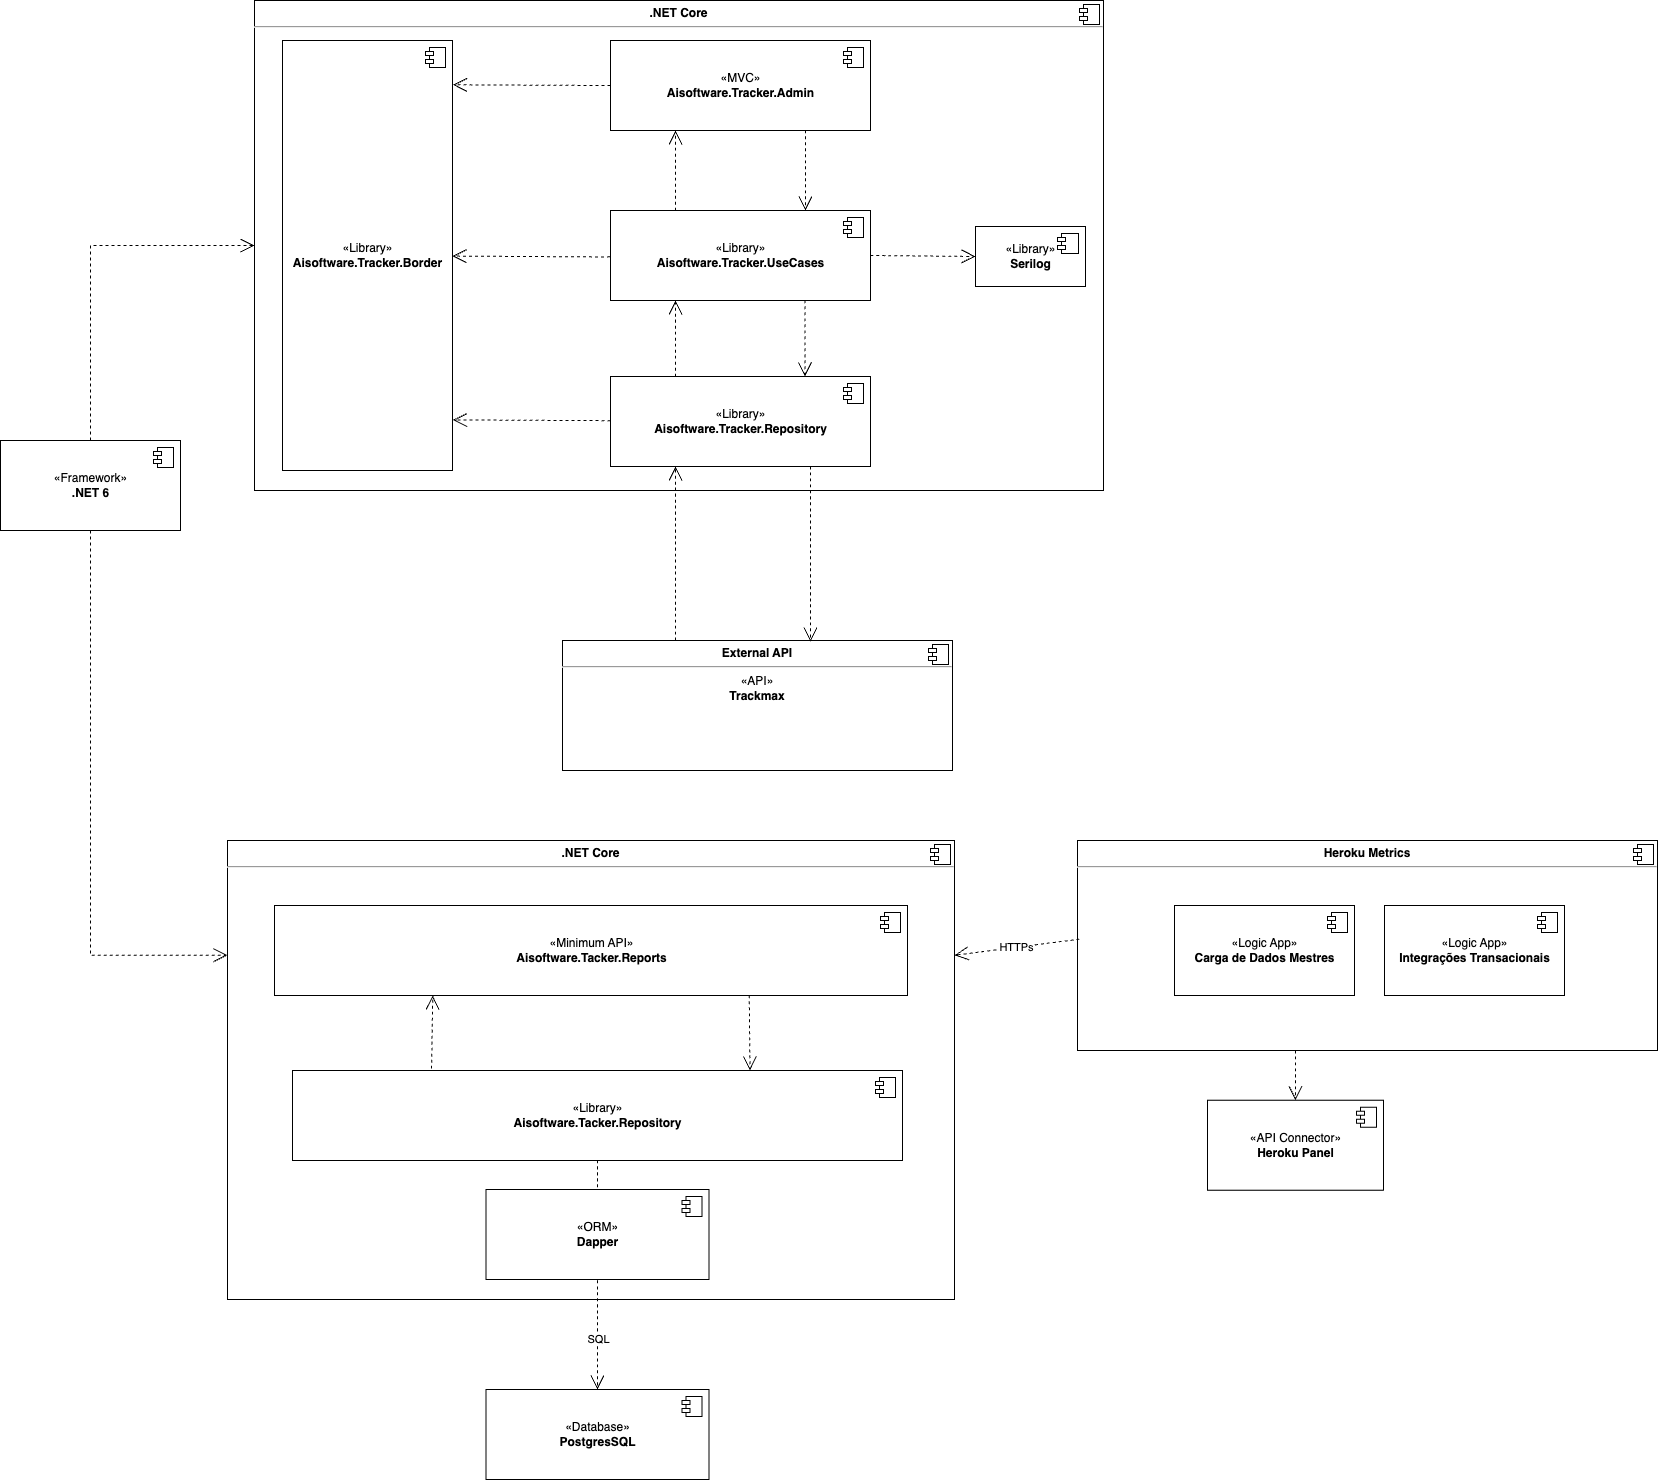

The diagram above was exported from draw.io. Its source (the exported page's mxGraphModel, read from the mxfile embedded in the PNG):
<mxGraphModel dx="3005" dy="1873" grid="1" gridSize="10" guides="1" tooltips="1" connect="1" arrows="1" fold="1" page="1" pageScale="1" pageWidth="827" pageHeight="1169" math="0" shadow="0">
  <root>
    <mxCell id="c47psYwGK_b_bgS3zC2b-0" />
    <mxCell id="c47psYwGK_b_bgS3zC2b-1" parent="c47psYwGK_b_bgS3zC2b-0" />
    <mxCell id="ut4ErG-Jgs944pZAjtuI-10" value="&lt;p style=&quot;margin: 0px ; margin-top: 6px ; text-align: center&quot;&gt;&lt;b&gt;.NET Core&lt;/b&gt;&lt;/p&gt;&lt;hr&gt;&lt;p style=&quot;margin: 0px ; margin-left: 8px&quot;&gt;&lt;br&gt;&lt;/p&gt;" style="align=left;overflow=fill;html=1;dropTarget=0;" parent="c47psYwGK_b_bgS3zC2b-1" vertex="1">
      <mxGeometry x="-1400" y="-1169" width="849" height="490" as="geometry" />
    </mxCell>
    <mxCell id="ut4ErG-Jgs944pZAjtuI-11" value="" style="shape=component;jettyWidth=8;jettyHeight=4;" parent="ut4ErG-Jgs944pZAjtuI-10" vertex="1">
      <mxGeometry x="1" width="20" height="20" relative="1" as="geometry">
        <mxPoint x="-24" y="4" as="offset" />
      </mxGeometry>
    </mxCell>
    <mxCell id="ut4ErG-Jgs944pZAjtuI-4" value="«MVC»&lt;br&gt;&lt;b&gt;Aisoftware.Tracker.Admin&lt;/b&gt;" style="html=1;dropTarget=0;" parent="c47psYwGK_b_bgS3zC2b-1" vertex="1">
      <mxGeometry x="-1044" y="-1129" width="260" height="90" as="geometry" />
    </mxCell>
    <mxCell id="ut4ErG-Jgs944pZAjtuI-5" value="" style="shape=module;jettyWidth=8;jettyHeight=4;" parent="ut4ErG-Jgs944pZAjtuI-4" vertex="1">
      <mxGeometry x="1" width="20" height="20" relative="1" as="geometry">
        <mxPoint x="-27" y="7" as="offset" />
      </mxGeometry>
    </mxCell>
    <mxCell id="ut4ErG-Jgs944pZAjtuI-12" value="«Framework»&lt;br&gt;&lt;b&gt;.NET 6&lt;/b&gt;" style="html=1;dropTarget=0;" parent="c47psYwGK_b_bgS3zC2b-1" vertex="1">
      <mxGeometry x="-1654" y="-729" width="180" height="90" as="geometry" />
    </mxCell>
    <mxCell id="ut4ErG-Jgs944pZAjtuI-13" value="" style="shape=module;jettyWidth=8;jettyHeight=4;" parent="ut4ErG-Jgs944pZAjtuI-12" vertex="1">
      <mxGeometry x="1" width="20" height="20" relative="1" as="geometry">
        <mxPoint x="-27" y="7" as="offset" />
      </mxGeometry>
    </mxCell>
    <mxCell id="ut4ErG-Jgs944pZAjtuI-15" value="" style="endArrow=open;endSize=12;dashed=1;html=1;rounded=0;exitX=0.5;exitY=0;exitDx=0;exitDy=0;edgeStyle=orthogonalEdgeStyle;entryX=0;entryY=0.5;entryDx=0;entryDy=0;" parent="c47psYwGK_b_bgS3zC2b-1" source="ut4ErG-Jgs944pZAjtuI-12" target="ut4ErG-Jgs944pZAjtuI-10" edge="1">
      <mxGeometry width="160" relative="1" as="geometry">
        <mxPoint x="-1364" y="-964" as="sourcePoint" />
        <mxPoint x="-1244" y="-964.5" as="targetPoint" />
      </mxGeometry>
    </mxCell>
    <mxCell id="ut4ErG-Jgs944pZAjtuI-16" value="«Library»&lt;br&gt;&lt;b&gt;Aisoftware.Tracker.Border&lt;/b&gt;" style="html=1;dropTarget=0;direction=south;" parent="c47psYwGK_b_bgS3zC2b-1" vertex="1">
      <mxGeometry x="-1372" y="-1129" width="170" height="430" as="geometry" />
    </mxCell>
    <mxCell id="ut4ErG-Jgs944pZAjtuI-17" value="" style="shape=module;jettyWidth=8;jettyHeight=4;" parent="ut4ErG-Jgs944pZAjtuI-16" vertex="1">
      <mxGeometry x="1" width="20" height="20" relative="1" as="geometry">
        <mxPoint x="-27" y="7" as="offset" />
      </mxGeometry>
    </mxCell>
    <mxCell id="ut4ErG-Jgs944pZAjtuI-33" value="&lt;p style=&quot;margin: 0px ; margin-top: 6px ; text-align: center&quot;&gt;&lt;b&gt;.NET Core&lt;/b&gt;&lt;/p&gt;&lt;hr&gt;&lt;p style=&quot;margin: 0px ; margin-left: 8px&quot;&gt;&lt;br&gt;&lt;/p&gt;" style="align=left;overflow=fill;html=1;dropTarget=0;" parent="c47psYwGK_b_bgS3zC2b-1" vertex="1">
      <mxGeometry x="-1427" y="-329" width="727" height="459" as="geometry" />
    </mxCell>
    <mxCell id="ut4ErG-Jgs944pZAjtuI-34" value="" style="shape=component;jettyWidth=8;jettyHeight=4;" parent="ut4ErG-Jgs944pZAjtuI-33" vertex="1">
      <mxGeometry x="1" width="20" height="20" relative="1" as="geometry">
        <mxPoint x="-24" y="4" as="offset" />
      </mxGeometry>
    </mxCell>
    <mxCell id="ut4ErG-Jgs944pZAjtuI-26" value="«Minimum API»&lt;br&gt;&lt;b&gt;Aisoftware.Tacker.Reports&lt;/b&gt;" style="html=1;dropTarget=0;" parent="c47psYwGK_b_bgS3zC2b-1" vertex="1">
      <mxGeometry x="-1380" y="-264" width="633" height="90" as="geometry" />
    </mxCell>
    <mxCell id="ut4ErG-Jgs944pZAjtuI-27" value="" style="shape=module;jettyWidth=8;jettyHeight=4;" parent="ut4ErG-Jgs944pZAjtuI-26" vertex="1">
      <mxGeometry x="1" width="20" height="20" relative="1" as="geometry">
        <mxPoint x="-27" y="7" as="offset" />
      </mxGeometry>
    </mxCell>
    <mxCell id="ut4ErG-Jgs944pZAjtuI-41" value="" style="endArrow=open;endSize=12;dashed=1;html=1;rounded=0;labelBackgroundColor=#FFFFFF;curved=1;exitX=0.75;exitY=1;exitDx=0;exitDy=0;entryX=0.75;entryY=0;entryDx=0;entryDy=0;" parent="c47psYwGK_b_bgS3zC2b-1" source="ut4ErG-Jgs944pZAjtuI-26" target="ut4ErG-Jgs944pZAjtuI-46" edge="1">
      <mxGeometry width="160" relative="1" as="geometry">
        <mxPoint x="-1597" y="-99" as="sourcePoint" />
        <mxPoint x="-807.96" y="62.68000000000029" as="targetPoint" />
      </mxGeometry>
    </mxCell>
    <mxCell id="ut4ErG-Jgs944pZAjtuI-42" value="" style="endArrow=open;endSize=12;dashed=1;html=1;rounded=0;labelBackgroundColor=#FFFFFF;curved=1;entryX=0.25;entryY=1;entryDx=0;entryDy=0;exitX=0.228;exitY=-0.022;exitDx=0;exitDy=0;exitPerimeter=0;" parent="c47psYwGK_b_bgS3zC2b-1" source="ut4ErG-Jgs944pZAjtuI-46" target="ut4ErG-Jgs944pZAjtuI-26" edge="1">
      <mxGeometry width="160" relative="1" as="geometry">
        <mxPoint x="-1222" y="151" as="sourcePoint" />
        <mxPoint x="-1221.75" y="-174" as="targetPoint" />
      </mxGeometry>
    </mxCell>
    <mxCell id="ut4ErG-Jgs944pZAjtuI-46" value="«Library»&lt;br&gt;&lt;b&gt;Aisoftware.Tacker.Repository&lt;/b&gt;" style="html=1;dropTarget=0;" parent="c47psYwGK_b_bgS3zC2b-1" vertex="1">
      <mxGeometry x="-1362" y="-99" width="610" height="90" as="geometry" />
    </mxCell>
    <mxCell id="ut4ErG-Jgs944pZAjtuI-47" value="" style="shape=module;jettyWidth=8;jettyHeight=4;" parent="ut4ErG-Jgs944pZAjtuI-46" vertex="1">
      <mxGeometry x="1" width="20" height="20" relative="1" as="geometry">
        <mxPoint x="-27" y="7" as="offset" />
      </mxGeometry>
    </mxCell>
    <mxCell id="ut4ErG-Jgs944pZAjtuI-52" value="«Database»&lt;br&gt;&lt;b&gt;PostgresSQL&lt;/b&gt;" style="html=1;dropTarget=0;" parent="c47psYwGK_b_bgS3zC2b-1" vertex="1">
      <mxGeometry x="-1168.5" y="219.99999999999994" width="223" height="90" as="geometry" />
    </mxCell>
    <mxCell id="ut4ErG-Jgs944pZAjtuI-53" value="" style="shape=module;jettyWidth=8;jettyHeight=4;" parent="ut4ErG-Jgs944pZAjtuI-52" vertex="1">
      <mxGeometry x="1" width="20" height="20" relative="1" as="geometry">
        <mxPoint x="-27" y="7" as="offset" />
      </mxGeometry>
    </mxCell>
    <mxCell id="ut4ErG-Jgs944pZAjtuI-56" value="" style="endArrow=open;endSize=12;dashed=1;html=1;rounded=0;labelBackgroundColor=#FFFFFF;curved=1;entryX=0.5;entryY=0;entryDx=0;entryDy=0;" parent="c47psYwGK_b_bgS3zC2b-1" source="ut4ErG-Jgs944pZAjtuI-46" target="ut4ErG-Jgs944pZAjtuI-52" edge="1">
      <mxGeometry width="160" relative="1" as="geometry">
        <mxPoint x="-1216" y="231" as="sourcePoint" />
        <mxPoint x="-1215.5" y="366" as="targetPoint" />
      </mxGeometry>
    </mxCell>
    <mxCell id="-NJKTA8NoDlJDGtDl7cI-10" value="SQL" style="edgeLabel;html=1;align=center;verticalAlign=middle;resizable=0;points=[];" vertex="1" connectable="0" parent="ut4ErG-Jgs944pZAjtuI-56">
      <mxGeometry x="0.2089" y="-6" relative="1" as="geometry">
        <mxPoint x="6" y="40" as="offset" />
      </mxGeometry>
    </mxCell>
    <mxCell id="ut4ErG-Jgs944pZAjtuI-59" value="" style="endArrow=open;endSize=12;dashed=1;html=1;rounded=0;exitX=0.5;exitY=1;exitDx=0;exitDy=0;entryX=0;entryY=0.25;entryDx=0;entryDy=0;edgeStyle=orthogonalEdgeStyle;" parent="c47psYwGK_b_bgS3zC2b-1" source="ut4ErG-Jgs944pZAjtuI-12" target="ut4ErG-Jgs944pZAjtuI-33" edge="1">
      <mxGeometry width="160" relative="1" as="geometry">
        <mxPoint x="-1504" y="-859" as="sourcePoint" />
        <mxPoint x="-1314" y="-474" as="targetPoint" />
      </mxGeometry>
    </mxCell>
    <mxCell id="ut4ErG-Jgs944pZAjtuI-60" value="«Library»&lt;br&gt;&lt;b&gt;Aisoftware.Tracker.Repository&lt;/b&gt;" style="html=1;dropTarget=0;" parent="c47psYwGK_b_bgS3zC2b-1" vertex="1">
      <mxGeometry x="-1044" y="-793" width="260" height="90" as="geometry" />
    </mxCell>
    <mxCell id="ut4ErG-Jgs944pZAjtuI-61" value="" style="shape=module;jettyWidth=8;jettyHeight=4;" parent="ut4ErG-Jgs944pZAjtuI-60" vertex="1">
      <mxGeometry x="1" width="20" height="20" relative="1" as="geometry">
        <mxPoint x="-27" y="7" as="offset" />
      </mxGeometry>
    </mxCell>
    <mxCell id="ut4ErG-Jgs944pZAjtuI-63" value="«Library»&lt;br&gt;&lt;b&gt;Aisoftware.Tracker.UseCases&lt;/b&gt;" style="html=1;dropTarget=0;" parent="c47psYwGK_b_bgS3zC2b-1" vertex="1">
      <mxGeometry x="-1044" y="-959" width="260" height="90" as="geometry" />
    </mxCell>
    <mxCell id="ut4ErG-Jgs944pZAjtuI-64" value="" style="shape=module;jettyWidth=8;jettyHeight=4;" parent="ut4ErG-Jgs944pZAjtuI-63" vertex="1">
      <mxGeometry x="1" width="20" height="20" relative="1" as="geometry">
        <mxPoint x="-27" y="7" as="offset" />
      </mxGeometry>
    </mxCell>
    <mxCell id="ut4ErG-Jgs944pZAjtuI-76" value="&lt;p style=&quot;margin: 0px ; margin-top: 6px ; text-align: center&quot;&gt;&lt;b&gt;Heroku Metrics&lt;/b&gt;&lt;/p&gt;&lt;hr&gt;&lt;p style=&quot;margin: 0px ; margin-left: 8px&quot;&gt;&lt;br&gt;&lt;/p&gt;" style="align=left;overflow=fill;html=1;dropTarget=0;" parent="c47psYwGK_b_bgS3zC2b-1" vertex="1">
      <mxGeometry x="-577" y="-329" width="580" height="210" as="geometry" />
    </mxCell>
    <mxCell id="ut4ErG-Jgs944pZAjtuI-77" value="" style="shape=component;jettyWidth=8;jettyHeight=4;" parent="ut4ErG-Jgs944pZAjtuI-76" vertex="1">
      <mxGeometry x="1" width="20" height="20" relative="1" as="geometry">
        <mxPoint x="-24" y="4" as="offset" />
      </mxGeometry>
    </mxCell>
    <mxCell id="ut4ErG-Jgs944pZAjtuI-80" value="HTTPs" style="endArrow=open;endSize=12;dashed=1;html=1;rounded=0;labelBackgroundColor=#FFFFFF;curved=1;exitX=0.003;exitY=0.47;exitDx=0;exitDy=0;exitPerimeter=0;entryX=1;entryY=0.25;entryDx=0;entryDy=0;" parent="c47psYwGK_b_bgS3zC2b-1" source="ut4ErG-Jgs944pZAjtuI-76" target="ut4ErG-Jgs944pZAjtuI-33" edge="1">
      <mxGeometry width="160" relative="1" as="geometry">
        <mxPoint x="-657" y="-150" as="sourcePoint" />
        <mxPoint x="-707" y="-28" as="targetPoint" />
      </mxGeometry>
    </mxCell>
    <mxCell id="ut4ErG-Jgs944pZAjtuI-74" value="«Logic App»&lt;br&gt;&lt;b&gt;Carga de Dados Mestres&lt;/b&gt;" style="html=1;dropTarget=0;" parent="c47psYwGK_b_bgS3zC2b-1" vertex="1">
      <mxGeometry x="-480" y="-264" width="180" height="90" as="geometry" />
    </mxCell>
    <mxCell id="ut4ErG-Jgs944pZAjtuI-75" value="" style="shape=module;jettyWidth=8;jettyHeight=4;" parent="ut4ErG-Jgs944pZAjtuI-74" vertex="1">
      <mxGeometry x="1" width="20" height="20" relative="1" as="geometry">
        <mxPoint x="-27" y="7" as="offset" />
      </mxGeometry>
    </mxCell>
    <mxCell id="ut4ErG-Jgs944pZAjtuI-83" value="«API Connector»&lt;br&gt;&lt;b&gt;Heroku Panel&lt;/b&gt;" style="html=1;dropTarget=0;" parent="c47psYwGK_b_bgS3zC2b-1" vertex="1">
      <mxGeometry x="-447" y="-69.28999999999996" width="176" height="90" as="geometry" />
    </mxCell>
    <mxCell id="ut4ErG-Jgs944pZAjtuI-84" value="" style="shape=module;jettyWidth=8;jettyHeight=4;" parent="ut4ErG-Jgs944pZAjtuI-83" vertex="1">
      <mxGeometry x="1" width="20" height="20" relative="1" as="geometry">
        <mxPoint x="-27" y="7" as="offset" />
      </mxGeometry>
    </mxCell>
    <mxCell id="ut4ErG-Jgs944pZAjtuI-87" value="" style="endArrow=open;endSize=12;dashed=1;html=1;rounded=0;labelBackgroundColor=#FFFFFF;curved=1;entryX=0.5;entryY=0;entryDx=0;entryDy=0;" parent="c47psYwGK_b_bgS3zC2b-1" target="ut4ErG-Jgs944pZAjtuI-83" edge="1">
      <mxGeometry width="160" relative="1" as="geometry">
        <mxPoint x="-359" y="-119" as="sourcePoint" />
        <mxPoint x="-366.03599999999983" y="-49.29000000000019" as="targetPoint" />
      </mxGeometry>
    </mxCell>
    <mxCell id="ut4ErG-Jgs944pZAjtuI-91" value="«Logic App»&lt;br&gt;&lt;b&gt;Integrações Transacionais&lt;/b&gt;" style="html=1;dropTarget=0;" parent="c47psYwGK_b_bgS3zC2b-1" vertex="1">
      <mxGeometry x="-270" y="-264" width="180" height="90" as="geometry" />
    </mxCell>
    <mxCell id="ut4ErG-Jgs944pZAjtuI-92" value="" style="shape=module;jettyWidth=8;jettyHeight=4;" parent="ut4ErG-Jgs944pZAjtuI-91" vertex="1">
      <mxGeometry x="1" width="20" height="20" relative="1" as="geometry">
        <mxPoint x="-27" y="7" as="offset" />
      </mxGeometry>
    </mxCell>
    <mxCell id="-NJKTA8NoDlJDGtDl7cI-2" value="" style="endArrow=open;endSize=12;dashed=1;html=1;rounded=0;labelBackgroundColor=#FFFFFF;edgeStyle=orthogonalEdgeStyle;entryX=0.103;entryY=-0.003;entryDx=0;entryDy=0;entryPerimeter=0;" edge="1" parent="c47psYwGK_b_bgS3zC2b-1" source="ut4ErG-Jgs944pZAjtuI-4" target="ut4ErG-Jgs944pZAjtuI-16">
      <mxGeometry width="160" relative="1" as="geometry">
        <mxPoint x="-752" y="-820" as="sourcePoint" />
        <mxPoint x="-802" y="-885" as="targetPoint" />
        <Array as="points">
          <mxPoint x="-1054" y="-1084" />
          <mxPoint x="-1142" y="-1085" />
        </Array>
      </mxGeometry>
    </mxCell>
    <mxCell id="-NJKTA8NoDlJDGtDl7cI-7" value="«Library»&lt;br&gt;&lt;b&gt;Serilog&lt;/b&gt;" style="html=1;dropTarget=0;" vertex="1" parent="c47psYwGK_b_bgS3zC2b-1">
      <mxGeometry x="-679" y="-943" width="110" height="60" as="geometry" />
    </mxCell>
    <mxCell id="-NJKTA8NoDlJDGtDl7cI-8" value="" style="shape=module;jettyWidth=8;jettyHeight=4;" vertex="1" parent="-NJKTA8NoDlJDGtDl7cI-7">
      <mxGeometry x="1" width="21" height="20" relative="1" as="geometry">
        <mxPoint x="-28" y="7" as="offset" />
      </mxGeometry>
    </mxCell>
    <mxCell id="-NJKTA8NoDlJDGtDl7cI-9" value="" style="endArrow=open;endSize=12;dashed=1;html=1;rounded=0;curved=1;entryX=0;entryY=0.5;entryDx=0;entryDy=0;exitX=1;exitY=0.5;exitDx=0;exitDy=0;" edge="1" parent="c47psYwGK_b_bgS3zC2b-1" source="ut4ErG-Jgs944pZAjtuI-63" target="-NJKTA8NoDlJDGtDl7cI-7">
      <mxGeometry width="160" relative="1" as="geometry">
        <mxPoint x="-724" y="-901" as="sourcePoint" />
        <mxPoint x="-892" y="-881.0000000000005" as="targetPoint" />
      </mxGeometry>
    </mxCell>
    <mxCell id="-NJKTA8NoDlJDGtDl7cI-12" value="" style="endArrow=open;endSize=12;dashed=1;html=1;rounded=0;curved=1;entryX=0.75;entryY=0;entryDx=0;entryDy=0;exitX=0.75;exitY=1;exitDx=0;exitDy=0;" edge="1" parent="c47psYwGK_b_bgS3zC2b-1" source="ut4ErG-Jgs944pZAjtuI-4" target="ut4ErG-Jgs944pZAjtuI-63">
      <mxGeometry width="160" relative="1" as="geometry">
        <mxPoint x="-849" y="-1000.9999999999995" as="sourcePoint" />
        <mxPoint x="-669" y="-907" as="targetPoint" />
      </mxGeometry>
    </mxCell>
    <mxCell id="-NJKTA8NoDlJDGtDl7cI-14" value="" style="endArrow=open;endSize=12;dashed=1;html=1;rounded=0;curved=1;entryX=0.75;entryY=0;entryDx=0;entryDy=0;exitX=0.75;exitY=1;exitDx=0;exitDy=0;" edge="1" parent="c47psYwGK_b_bgS3zC2b-1">
      <mxGeometry width="160" relative="1" as="geometry">
        <mxPoint x="-849.56" y="-868.9999999999995" as="sourcePoint" />
        <mxPoint x="-849.56" y="-793" as="targetPoint" />
      </mxGeometry>
    </mxCell>
    <mxCell id="-NJKTA8NoDlJDGtDl7cI-16" value="" style="endArrow=open;endSize=12;dashed=1;html=1;rounded=0;labelBackgroundColor=#FFFFFF;edgeStyle=orthogonalEdgeStyle;entryX=0.103;entryY=-0.003;entryDx=0;entryDy=0;entryPerimeter=0;" edge="1" parent="c47psYwGK_b_bgS3zC2b-1">
      <mxGeometry width="160" relative="1" as="geometry">
        <mxPoint x="-1044" y="-748.8211764705883" as="sourcePoint" />
        <mxPoint x="-1201.4899999999998" y="-749.5899999999996" as="targetPoint" />
        <Array as="points">
          <mxPoint x="-1054" y="-748.88" />
          <mxPoint x="-1142" y="-749.88" />
        </Array>
      </mxGeometry>
    </mxCell>
    <mxCell id="-NJKTA8NoDlJDGtDl7cI-17" value="" style="endArrow=open;endSize=12;dashed=1;html=1;rounded=0;labelBackgroundColor=#FFFFFF;edgeStyle=orthogonalEdgeStyle;entryX=0.103;entryY=-0.003;entryDx=0;entryDy=0;entryPerimeter=0;" edge="1" parent="c47psYwGK_b_bgS3zC2b-1">
      <mxGeometry width="160" relative="1" as="geometry">
        <mxPoint x="-1044.51" y="-912.6411764705883" as="sourcePoint" />
        <mxPoint x="-1201.9999999999998" y="-913.4099999999996" as="targetPoint" />
        <Array as="points">
          <mxPoint x="-1054.51" y="-912.7" />
          <mxPoint x="-1142.51" y="-913.7" />
        </Array>
      </mxGeometry>
    </mxCell>
    <mxCell id="-NJKTA8NoDlJDGtDl7cI-20" value="" style="endArrow=open;endSize=12;dashed=1;html=1;rounded=0;labelBackgroundColor=#FFFFFF;curved=1;entryX=0.25;entryY=1;entryDx=0;entryDy=0;exitX=0.25;exitY=0;exitDx=0;exitDy=0;" edge="1" parent="c47psYwGK_b_bgS3zC2b-1" source="ut4ErG-Jgs944pZAjtuI-63" target="ut4ErG-Jgs944pZAjtuI-4">
      <mxGeometry width="160" relative="1" as="geometry">
        <mxPoint x="-976.08" y="-965.9800000000005" as="sourcePoint" />
        <mxPoint x="-974.91" y="-1039.0000000000005" as="targetPoint" />
      </mxGeometry>
    </mxCell>
    <mxCell id="-NJKTA8NoDlJDGtDl7cI-21" value="" style="endArrow=open;endSize=12;dashed=1;html=1;rounded=0;labelBackgroundColor=#FFFFFF;curved=1;entryX=0.25;entryY=1;entryDx=0;entryDy=0;exitX=0.25;exitY=0;exitDx=0;exitDy=0;" edge="1" parent="c47psYwGK_b_bgS3zC2b-1" source="ut4ErG-Jgs944pZAjtuI-60" target="ut4ErG-Jgs944pZAjtuI-63">
      <mxGeometry width="160" relative="1" as="geometry">
        <mxPoint x="-984" y="-799" as="sourcePoint" />
        <mxPoint x="-984" y="-869" as="targetPoint" />
      </mxGeometry>
    </mxCell>
    <mxCell id="-NJKTA8NoDlJDGtDl7cI-22" value="&lt;p style=&quot;margin: 0px ; margin-top: 6px ; text-align: center&quot;&gt;&lt;b&gt;External API&lt;/b&gt;&lt;/p&gt;&lt;hr&gt;&lt;p style=&quot;margin: 0px ; margin-left: 8px&quot;&gt;&lt;/p&gt;&lt;div style=&quot;text-align: center;&quot;&gt;&lt;span style=&quot;background-color: initial;&quot;&gt;«API»&lt;/span&gt;&lt;/div&gt;&lt;div style=&quot;text-align: center;&quot;&gt;&lt;b&gt;Trackmax&lt;/b&gt;&lt;/div&gt;&lt;p&gt;&lt;/p&gt;" style="align=left;overflow=fill;html=1;dropTarget=0;" vertex="1" parent="c47psYwGK_b_bgS3zC2b-1">
      <mxGeometry x="-1092" y="-529" width="390" height="130" as="geometry" />
    </mxCell>
    <mxCell id="-NJKTA8NoDlJDGtDl7cI-23" value="" style="shape=component;jettyWidth=8;jettyHeight=4;" vertex="1" parent="-NJKTA8NoDlJDGtDl7cI-22">
      <mxGeometry x="1" width="20" height="20" relative="1" as="geometry">
        <mxPoint x="-24" y="4" as="offset" />
      </mxGeometry>
    </mxCell>
    <mxCell id="-NJKTA8NoDlJDGtDl7cI-24" value="" style="endArrow=open;endSize=12;dashed=1;html=1;rounded=0;curved=1;entryX=0.636;entryY=0.008;entryDx=0;entryDy=0;exitX=0.75;exitY=1;exitDx=0;exitDy=0;entryPerimeter=0;" edge="1" parent="c47psYwGK_b_bgS3zC2b-1" target="-NJKTA8NoDlJDGtDl7cI-22">
      <mxGeometry width="160" relative="1" as="geometry">
        <mxPoint x="-844" y="-703" as="sourcePoint" />
        <mxPoint x="-844" y="-627" as="targetPoint" />
      </mxGeometry>
    </mxCell>
    <mxCell id="-NJKTA8NoDlJDGtDl7cI-25" value="" style="endArrow=open;endSize=12;dashed=1;html=1;rounded=0;labelBackgroundColor=#FFFFFF;curved=1;entryX=0.25;entryY=1;entryDx=0;entryDy=0;" edge="1" parent="c47psYwGK_b_bgS3zC2b-1" target="ut4ErG-Jgs944pZAjtuI-60">
      <mxGeometry width="160" relative="1" as="geometry">
        <mxPoint x="-979" y="-529" as="sourcePoint" />
        <mxPoint x="-984" y="-605" as="targetPoint" />
      </mxGeometry>
    </mxCell>
    <mxCell id="aUXc_jO9YwBYLWkrGh6v-0" value="«ORM»&lt;br&gt;&lt;b&gt;Dapper&lt;/b&gt;" style="html=1;dropTarget=0;" vertex="1" parent="c47psYwGK_b_bgS3zC2b-1">
      <mxGeometry x="-1168.5" y="19.999999999999943" width="223" height="90" as="geometry" />
    </mxCell>
    <mxCell id="aUXc_jO9YwBYLWkrGh6v-1" value="" style="shape=module;jettyWidth=8;jettyHeight=4;" vertex="1" parent="aUXc_jO9YwBYLWkrGh6v-0">
      <mxGeometry x="1" width="20" height="20" relative="1" as="geometry">
        <mxPoint x="-27" y="7" as="offset" />
      </mxGeometry>
    </mxCell>
  </root>
</mxGraphModel>